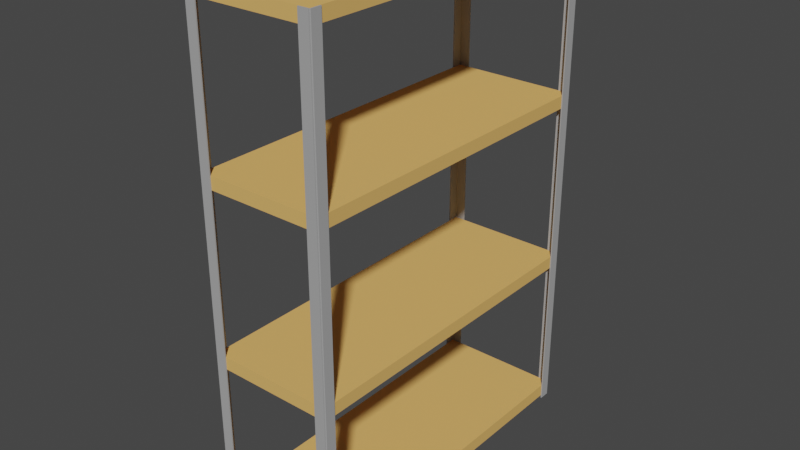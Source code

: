 # Source: warehouse_shelves.blend  (saved by Blender 3.3.6; exported with 4.5.12 LTS)
import bpy
from mathutils import Matrix  # noqa: F401  (used for matrix-valued properties, if any)

bpy.ops.wm.read_factory_settings(use_empty=True)
scene = bpy.context.scene
scene.name = 'Scene'

# ---- collections
col_collection = bpy.data.collections.new('Collection'); scene.collection.children.link(col_collection)

# ---- materials (node trees are filled in below, after node groups)
mat_pale = bpy.data.materials.new('pale')
mat_pale.use_transparent_shadow = False
mat_pale.diffuse_color = (0.8, 0.4614, 0.1423, 1.0)
mat_material_001 = bpy.data.materials.new('Material.001')
mat_material_001.use_transparent_shadow = False
mat_material_001.diffuse_color = (0.3844, 0.3844, 0.3844, 1.0)
mat_material_001.metallic = 1.0

# ---- material node trees

# ---- world
world_world = bpy.data.worlds.new('World'); scene.world = world_world
world_world.use_nodes = True; world_world.node_tree.nodes.clear()
_N = world_world.node_tree.nodes; _L = world_world.node_tree.links
n0 = _N.new('ShaderNodeOutputWorld'); n0.name = 'World Output'; n0.location = (300, 300)
n1 = _N.new('ShaderNodeBackground'); n1.name = 'Background'; n1.location = (10, 300)
n1.inputs[0].default_value = (0.05088, 0.05088, 0.05088, 1.0)
_L.new(n1.outputs[0], n0.inputs[0])
n0.is_active_output = True
world_world.color = (0.05088, 0.05088, 0.05088)
world_world.use_sun_shadow = False
world_world.sun_shadow_jitter_overblur = 0.0

# ---- meshes
me_cube_001 = bpy.data.meshes.new('Cube.001')
me_cube_001.from_pydata([(-0.2235, -0.6, 0.01), (-0.2235, -0.6, 0.055), (-0.2235, 0.6, 0.01), (-0.2235, 0.6, 0.055), (0.2235, -0.6, 0.01), (0.2235, -0.6, 0.055), (0.2235, 0.6, 0.01), (0.2235, 0.6, 0.055), (-0.2235, -0.6, 0.561), (-0.2235, -0.6, 0.606), (-0.2235, 0.6, 0.561), (-0.2235, 0.6, 0.606), (0.2235, -0.6, 0.561), (0.2235, -0.6, 0.606), (0.2235, 0.6, 0.561), (0.2235, 0.6, 0.606), (-0.2235, -0.6, 1.165), (-0.2235, -0.6, 1.21), (-0.2235, 0.6, 1.165), (-0.2235, 0.6, 1.21), (0.2235, -0.6, 1.165), (0.2235, -0.6, 1.21), (0.2235, 0.6, 1.165), (0.2235, 0.6, 1.21), (-0.2235, -0.6, 1.717), (-0.2235, -0.6, 1.762), (-0.2235, 0.6, 1.717), (-0.2235, 0.6, 1.762), (0.2235, -0.6, 1.717), (0.2235, -0.6, 1.762), (0.2235, 0.6, 1.717), (0.2235, 0.6, 1.762), (0.2235, -0.6, 1.192e-07), (0.2235, -0.6, 1.762), (0.2235, -0.563, 1.192e-07), (0.2235, -0.563, 1.762), (0.2275, -0.6, 1.192e-07), (0.2275, -0.6, 1.762), (0.2275, -0.563, 1.192e-07), (0.2275, -0.563, 1.762), (0.2235, 0.563, 1.192e-07), (0.2235, 0.563, 1.762), (0.2235, 0.6, 1.192e-07), (0.2235, 0.6, 1.762), (0.2275, 0.563, 1.192e-07), (0.2275, 0.563, 1.762), (0.2275, 0.6, 1.192e-07), (0.2275, 0.6, 1.762), (-0.2275, 0.563, 1.192e-07), (-0.2275, 0.563, 1.762), (-0.2275, 0.6, 1.192e-07), (-0.2275, 0.6, 1.762), (-0.2235, 0.563, 1.192e-07), (-0.2235, 0.563, 1.762), (-0.2235, 0.6, 1.192e-07), (-0.2235, 0.6, 1.762), (-0.2275, -0.6, 1.788e-07), (-0.2275, -0.6, 1.762), (-0.2275, -0.563, 1.788e-07), (-0.2275, -0.563, 1.762), (-0.2235, -0.6, 1.788e-07), (-0.2235, -0.6, 1.762), (-0.2235, -0.563, 1.788e-07), (-0.2235, -0.563, 1.762), (0.2235, -0.604, 3.576e-07), (0.2235, -0.604, 1.762), (0.1865, -0.604, 3.576e-07), (0.1865, -0.604, 1.762), (0.2235, -0.6, 3.576e-07), (0.2235, -0.6, 1.762), (0.1865, -0.6, 3.576e-07), (0.1865, -0.6, 1.762), (-0.1865, -0.604, 3.576e-07), (-0.1865, -0.604, 1.762), (-0.2235, -0.604, 3.576e-07), (-0.2235, -0.604, 1.762), (-0.1865, -0.6, 3.576e-07), (-0.1865, -0.6, 1.762), (-0.2235, -0.6, 3.576e-07), (-0.2235, -0.6, 1.762), (0.2235, 0.6, 3.278e-07), (0.2235, 0.6, 1.762), (0.1865, 0.6, 3.278e-07), (0.1865, 0.6, 1.762), (0.2235, 0.604, 3.278e-07), (0.2235, 0.604, 1.762), (0.1865, 0.604, 3.278e-07), (0.1865, 0.604, 1.762), (-0.1865, 0.6, 3.278e-07), (-0.1865, 0.6, 1.762), (-0.2235, 0.6, 3.278e-07), (-0.2235, 0.6, 1.762), (-0.1865, 0.604, 3.278e-07), (-0.1865, 0.604, 1.762), (-0.2235, 0.604, 3.278e-07), (-0.2235, 0.604, 1.762)], [], [(0, 1, 3, 2), (2, 3, 7, 6), (6, 7, 5, 4), (4, 5, 1, 0), (2, 6, 4, 0), (7, 3, 1, 5), (8, 9, 11, 10), (10, 11, 15, 14), (14, 15, 13, 12), (12, 13, 9, 8), (10, 14, 12, 8), (15, 11, 9, 13), (16, 17, 19, 18), (18, 19, 23, 22), (22, 23, 21, 20), (20, 21, 17, 16), (18, 22, 20, 16), (23, 19, 17, 21), (24, 25, 27, 26), (26, 27, 31, 30), (30, 31, 29, 28), (28, 29, 25, 24), (26, 30, 28, 24), (31, 27, 25, 29), (32, 33, 35, 34), (34, 35, 39, 38), (38, 39, 37, 36), (36, 37, 33, 32), (34, 38, 36, 32), (39, 35, 33, 37), (40, 41, 43, 42), (42, 43, 47, 46), (46, 47, 45, 44), (44, 45, 41, 40), (42, 46, 44, 40), (47, 43, 41, 45), (48, 49, 51, 50), (50, 51, 55, 54), (54, 55, 53, 52), (52, 53, 49, 48), (50, 54, 52, 48), (55, 51, 49, 53), (56, 57, 59, 58), (58, 59, 63, 62), (62, 63, 61, 60), (60, 61, 57, 56), (58, 62, 60, 56), (63, 59, 57, 61), (64, 65, 67, 66), (66, 67, 71, 70), (70, 71, 69, 68), (68, 69, 65, 64), (66, 70, 68, 64), (71, 67, 65, 69), (72, 73, 75, 74), (74, 75, 79, 78), (78, 79, 77, 76), (76, 77, 73, 72), (74, 78, 76, 72), (79, 75, 73, 77), (80, 81, 83, 82), (82, 83, 87, 86), (86, 87, 85, 84), (84, 85, 81, 80), (82, 86, 84, 80), (87, 83, 81, 85), (88, 89, 91, 90), (90, 91, 95, 94), (94, 95, 93, 92), (92, 93, 89, 88), (90, 94, 92, 88), (95, 91, 89, 93)])
me_cube_001.polygons.foreach_set('material_index', [0, 0, 0, 0, 0, 0, 0, 0, 0, 0, 0, 0, 0, 0, 0, 0, 0, 0, 0, 0, 0, 0, 0, 0, 1, 1, 1, 1, 1, 1, 1, 1, 1, 1, 1, 1, 1, 1, 1, 1, 1, 1, 1, 1, 1, 1, 1, 1, 1, 1, 1, 1, 1, 1, 1, 1, 1, 1, 1, 1, 1, 1, 1, 1, 1, 1, 1, 1, 1, 1, 1, 1])
_uv = me_cube_001.uv_layers.new(name='UVMap')
_uv.uv.foreach_set('vector', [0.375, 0.0, 0.625, 0.0, 0.625, 0.25, 0.375, 0.25, 0.375, 0.25, 0.625, 0.25, 0.625, 0.5, 0.375, 0.5, 0.375, 0.5, 0.625, 0.5, 0.625, 0.75, 0.375, 0.75, 0.375, 0.75, 0.625, 0.75, 0.625, 1.0, 0.375, 1.0, 0.125, 0.5, 0.375, 0.5, 0.375, 0.75, 0.125, 0.75, 0.625, 0.5, 0.875, 0.5, 0.875, 0.75, 0.625, 0.75, 0.375, 0.0, 0.625, 0.0, 0.625, 0.25, 0.375, 0.25, 0.375, 0.25, 0.625, 0.25, 0.625, 0.5, 0.375, 0.5, 0.375, 0.5, 0.625, 0.5, 0.625, 0.75, 0.375, 0.75, 0.375, 0.75, 0.625, 0.75, 0.625, 1.0, 0.375, 1.0, 0.125, 0.5, 0.375, 0.5, 0.375, 0.75, 0.125, 0.75, 0.625, 0.5, 0.875, 0.5, 0.875, 0.75, 0.625, 0.75, 0.375, 0.0, 0.625, 0.0, 0.625, 0.25, 0.375, 0.25, 0.375, 0.25, 0.625, 0.25, 0.625, 0.5, 0.375, 0.5, 0.375, 0.5, 0.625, 0.5, 0.625, 0.75, 0.375, 0.75, 0.375, 0.75, 0.625, 0.75, 0.625, 1.0, 0.375, 1.0, 0.125, 0.5, 0.375, 0.5, 0.375, 0.75, 0.125, 0.75, 0.625, 0.5, 0.875, 0.5, 0.875, 0.75, 0.625, 0.75, 0.375, 0.0, 0.625, 0.0, 0.625, 0.25, 0.375, 0.25, 0.375, 0.25, 0.625, 0.25, 0.625, 0.5, 0.375, 0.5, 0.375, 0.5, 0.625, 0.5, 0.625, 0.75, 0.375, 0.75, 0.375, 0.75, 0.625, 0.75, 0.625, 1.0, 0.375, 1.0, 0.125, 0.5, 0.375, 0.5, 0.375, 0.75, 0.125, 0.75, 0.625, 0.5, 0.875, 0.5, 0.875, 0.75, 0.625, 0.75, 0.375, 0.0, 0.625, 0.0, 0.625, 0.25, 0.375, 0.25, 0.375, 0.25, 0.625, 0.25, 0.625, 0.5, 0.375, 0.5, 0.375, 0.5, 0.625, 0.5, 0.625, 0.75, 0.375, 0.75, 0.375, 0.75, 0.625, 0.75, 0.625, 1.0, 0.375, 1.0, 0.125, 0.5, 0.375, 0.5, 0.375, 0.75, 0.125, 0.75, 0.625, 0.5, 0.875, 0.5, 0.875, 0.75, 0.625, 0.75, 0.375, 0.0, 0.625, 0.0, 0.625, 0.25, 0.375, 0.25, 0.375, 0.25, 0.625, 0.25, 0.625, 0.5, 0.375, 0.5, 0.375, 0.5, 0.625, 0.5, 0.625, 0.75, 0.375, 0.75, 0.375, 0.75, 0.625, 0.75, 0.625, 1.0, 0.375, 1.0, 0.125, 0.5, 0.375, 0.5, 0.375, 0.75, 0.125, 0.75, 0.625, 0.5, 0.875, 0.5, 0.875, 0.75, 0.625, 0.75, 0.375, 0.0, 0.625, 0.0, 0.625, 0.25, 0.375, 0.25, 0.375, 0.25, 0.625, 0.25, 0.625, 0.5, 0.375, 0.5, 0.375, 0.5, 0.625, 0.5, 0.625, 0.75, 0.375, 0.75, 0.375, 0.75, 0.625, 0.75, 0.625, 1.0, 0.375, 1.0, 0.125, 0.5, 0.375, 0.5, 0.375, 0.75, 0.125, 0.75, 0.625, 0.5, 0.875, 0.5, 0.875, 0.75, 0.625, 0.75, 0.375, 0.0, 0.625, 0.0, 0.625, 0.25, 0.375, 0.25, 0.375, 0.25, 0.625, 0.25, 0.625, 0.5, 0.375, 0.5, 0.375, 0.5, 0.625, 0.5, 0.625, 0.75, 0.375, 0.75, 0.375, 0.75, 0.625, 0.75, 0.625, 1.0, 0.375, 1.0, 0.125, 0.5, 0.375, 0.5, 0.375, 0.75, 0.125, 0.75, 0.625, 0.5, 0.875, 0.5, 0.875, 0.75, 0.625, 0.75, 0.375, 0.0, 0.625, 0.0, 0.625, 0.25, 0.375, 0.25, 0.375, 0.25, 0.625, 0.25, 0.625, 0.5, 0.375, 0.5, 0.375, 0.5, 0.625, 0.5, 0.625, 0.75, 0.375, 0.75, 0.375, 0.75, 0.625, 0.75, 0.625, 1.0, 0.375, 1.0, 0.125, 0.5, 0.375, 0.5, 0.375, 0.75, 0.125, 0.75, 0.625, 0.5, 0.875, 0.5, 0.875, 0.75, 0.625, 0.75, 0.375, 0.0, 0.625, 0.0, 0.625, 0.25, 0.375, 0.25, 0.375, 0.25, 0.625, 0.25, 0.625, 0.5, 0.375, 0.5, 0.375, 0.5, 0.625, 0.5, 0.625, 0.75, 0.375, 0.75, 0.375, 0.75, 0.625, 0.75, 0.625, 1.0, 0.375, 1.0, 0.125, 0.5, 0.375, 0.5, 0.375, 0.75, 0.125, 0.75, 0.625, 0.5, 0.875, 0.5, 0.875, 0.75, 0.625, 0.75, 0.375, 0.0, 0.625, 0.0, 0.625, 0.25, 0.375, 0.25, 0.375, 0.25, 0.625, 0.25, 0.625, 0.5, 0.375, 0.5, 0.375, 0.5, 0.625, 0.5, 0.625, 0.75, 0.375, 0.75, 0.375, 0.75, 0.625, 0.75, 0.625, 1.0, 0.375, 1.0, 0.125, 0.5, 0.375, 0.5, 0.375, 0.75, 0.125, 0.75, 0.625, 0.5, 0.875, 0.5, 0.875, 0.75, 0.625, 0.75, 0.375, 0.0, 0.625, 0.0, 0.625, 0.25, 0.375, 0.25, 0.375, 0.25, 0.625, 0.25, 0.625, 0.5, 0.375, 0.5, 0.375, 0.5, 0.625, 0.5, 0.625, 0.75, 0.375, 0.75, 0.375, 0.75, 0.625, 0.75, 0.625, 1.0, 0.375, 1.0, 0.125, 0.5, 0.375, 0.5, 0.375, 0.75, 0.125, 0.75, 0.625, 0.5, 0.875, 0.5, 0.875, 0.75, 0.625, 0.75])
me_cube_001.materials.append(mat_pale)
me_cube_001.materials.append(mat_material_001)
me_cube_001.update()

# ---- objects
ob_cube = bpy.data.objects.new('Cube', me_cube_001)

# ---- transforms, parenting, visibility, modifiers, constraints
ob_cube.location = (0.0, 0.0, 0.0)

# ---- collection membership
col_collection.objects.link(ob_cube)

# ---- scene / render settings (as saved in the file)
scene.frame_start = 1; scene.frame_end = 250; scene.frame_set(1)
scene.render.engine = 'BLENDER_EEVEE_NEXT'
scene.cycles.sampling_pattern = 'TABULATED_SOBOL'
scene.cycles.use_light_tree = False
scene.view_settings.view_transform = 'Filmic'
bpy.context.view_layer.update()

# ---- added for rendering (the .blend has no active camera and no usable light): camera, sun
cam_auto = bpy.data.cameras.new('AutoCamera')
cam_auto.lens = 50.0
cam_auto.sensor_width = 36.0
cam_auto.clip_end = 1000.0
ob_auto_camera = bpy.data.objects.new('AutoCamera', cam_auto)
scene.collection.objects.link(ob_auto_camera)
ob_auto_camera.location = (2.02092, -2.4251, 2.49774)
ob_auto_camera.rotation_euler = (1.09748, -7.21219e-08, 0.694738)
scene.camera = ob_auto_camera
light_auto_sun = bpy.data.lights.new('AutoSun', 'SUN')
light_auto_sun.energy = 3.0
light_auto_sun.angle = 0.0523599
ob_auto_sun = bpy.data.objects.new('AutoSun', light_auto_sun)
scene.collection.objects.link(ob_auto_sun)
ob_auto_sun.rotation_euler = (0.872665, 0.174533, 0.523599)
bpy.context.view_layer.update()
